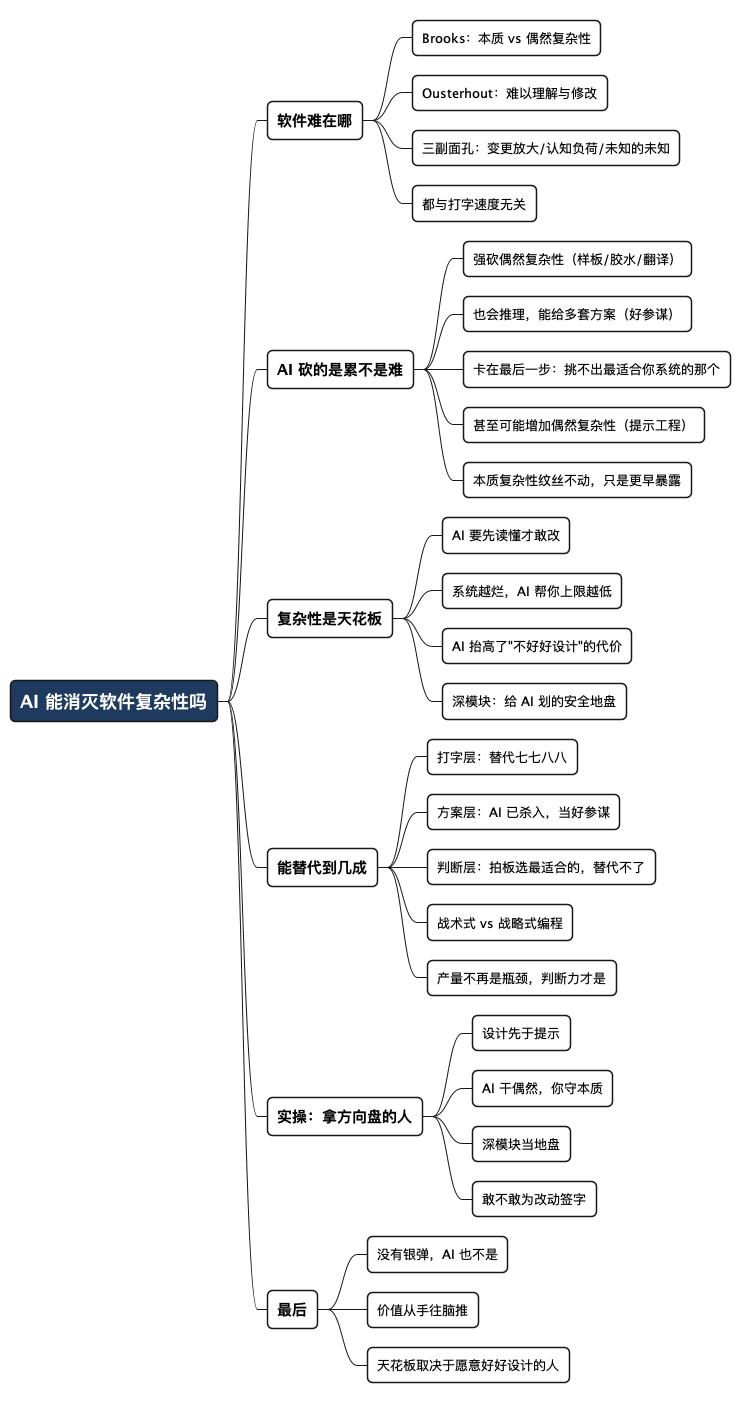

The diagram above was rendered by PlantUML. Its source (embedded in the PNG):
@startmindmap
<style>
mindmapDiagram {
  node {
    BackgroundColor #F8F9FA
    RoundCorner 10
    Padding 10
    FontSize 13
  }
  :depth(0) {
    BackgroundColor #1E3A5F
    FontColor white
    FontSize 18
    FontStyle bold
  }
  :depth(1) {
    FontSize 15
    FontStyle bold
  }
  :depth(2) {
    FontSize 13
  }
}
</style>

* AI 能消灭软件复杂性吗
** 软件难在哪
*** Brooks：本质 vs 偶然复杂性
*** Ousterhout：难以理解与修改
*** 三副面孔：变更放大/认知负荷/未知的未知
*** 都与打字速度无关
** AI 砍的是累不是难
*** 强砍偶然复杂性（样板/胶水/翻译）
*** 也会推理，能给多套方案（好参谋）
*** 卡在最后一步：挑不出最适合你系统的那个
*** 甚至可能增加偶然复杂性（提示工程）
*** 本质复杂性纹丝不动，只是更早暴露
** 复杂性是天花板
*** AI 要先读懂才敢改
*** 系统越烂，AI 帮你上限越低
*** AI 抬高了"不好好设计"的代价
*** 深模块：给 AI 划的安全地盘
** 能替代到几成
*** 打字层：替代七七八八
*** 方案层：AI 已杀入，当好参谋
*** 判断层：拍板选最适合的，替代不了
*** 战术式 vs 战略式编程
*** 产量不再是瓶颈，判断力才是
** 实操：拿方向盘的人
*** 设计先于提示
*** AI 干偶然，你守本质
*** 深模块当地盘
*** 敢不敢为改动签字
** 最后
*** 没有银弹，AI 也不是
*** 价值从手往脑推
*** 天花板取决于愿意好好设计的人
@endmindmap